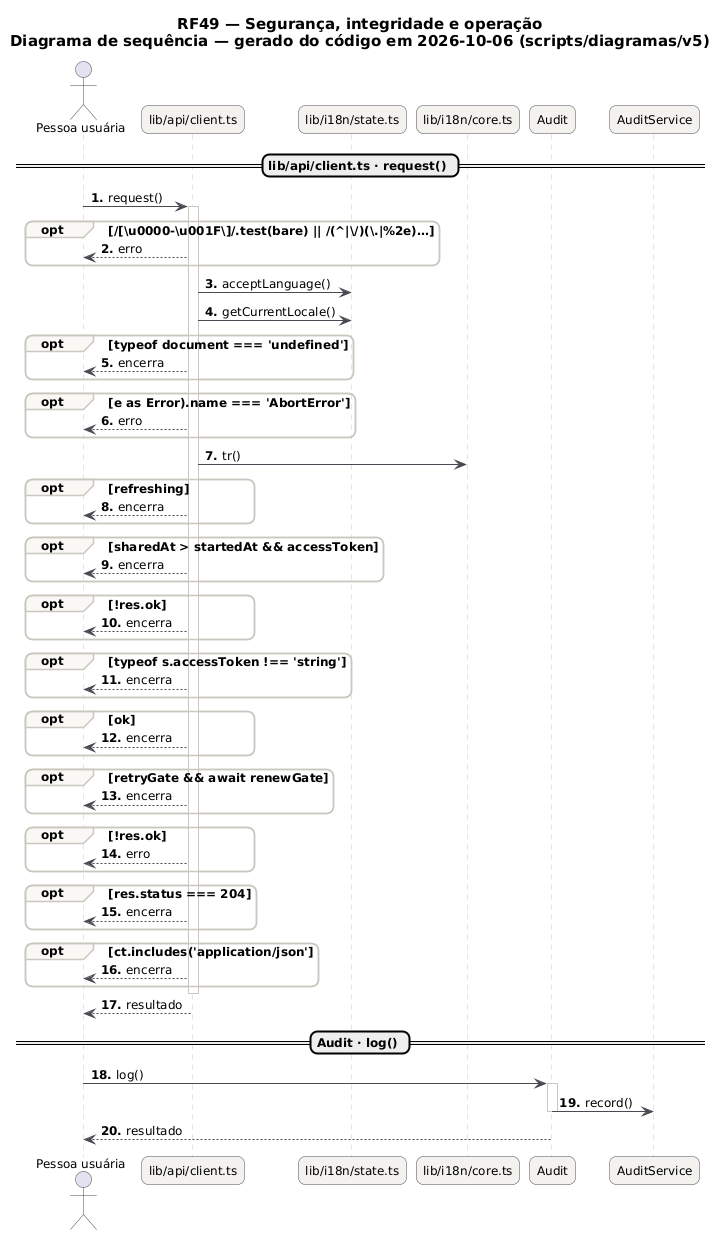

The diagram above was rendered by PlantUML. Its source (embedded in the PNG):
@startuml RF49_Sequencia
skinparam backgroundColor #FFFFFF
skinparam shadowing false
skinparam defaultFontName "DejaVu Sans"
skinparam defaultFontSize 12
skinparam titleFontSize 15
skinparam roundcorner 14
skinparam ArrowColor #52606D
skinparam note {
  BackgroundColor #FFFDEB
  BorderColor #D8CE78
  FontColor #554F24
}
skinparam sequence {
  ArrowColor #4A4852
  LifeLineBorderColor #CBC6BE
  ParticipantBackgroundColor #F4F2EF
  ParticipantBorderColor #4A4852
  ActorBorderColor #4A4852
  GroupBorderColor #CBC6BE
  GroupBackgroundColor #FAF8F5
}
autonumber "<b>0."
title RF49 — Segurança, integridade e operação\nDiagrama de sequência — gerado do código em 2026-10-06 (scripts/diagramas/v5)

actor "Pessoa usuária" as U
participant "lib/api/client.ts" as lib_api_client_ts
participant "lib/i18n/state.ts" as lib_i18n_state_ts
participant "lib/i18n/core.ts" as lib_i18n_core_ts
participant "Audit" as Audit
participant "AuditService" as AuditService
== lib/api/client.ts · request() ==
U -> lib_api_client_ts : request()
activate lib_api_client_ts
opt /[\u0000-\u001F\\]/.test(bare) || /(^|\/)(\.|%2e)…
lib_api_client_ts --> U : erro
end
lib_api_client_ts -> lib_i18n_state_ts : acceptLanguage()
lib_api_client_ts -> lib_i18n_state_ts : getCurrentLocale()
opt typeof document === 'undefined'
lib_api_client_ts --> U : encerra
end
opt e as Error).name === 'AbortError'
lib_api_client_ts --> U : erro
end
lib_api_client_ts -> lib_i18n_core_ts : tr()
opt refreshing
lib_api_client_ts --> U : encerra
end
opt sharedAt > startedAt && accessToken
lib_api_client_ts --> U : encerra
end
opt !res.ok
lib_api_client_ts --> U : encerra
end
opt typeof s.accessToken !== 'string'
lib_api_client_ts --> U : encerra
end
opt ok
lib_api_client_ts --> U : encerra
end
opt retryGate && await renewGate
lib_api_client_ts --> U : encerra
end
opt !res.ok
lib_api_client_ts --> U : erro
end
opt res.status === 204
lib_api_client_ts --> U : encerra
end
opt ct.includes('application/json'
lib_api_client_ts --> U : encerra
end
deactivate lib_api_client_ts
lib_api_client_ts --> U : resultado
== Audit · log() ==
U -> Audit : log()
activate Audit
Audit -> AuditService : record()
deactivate Audit
Audit --> U : resultado
@enduml